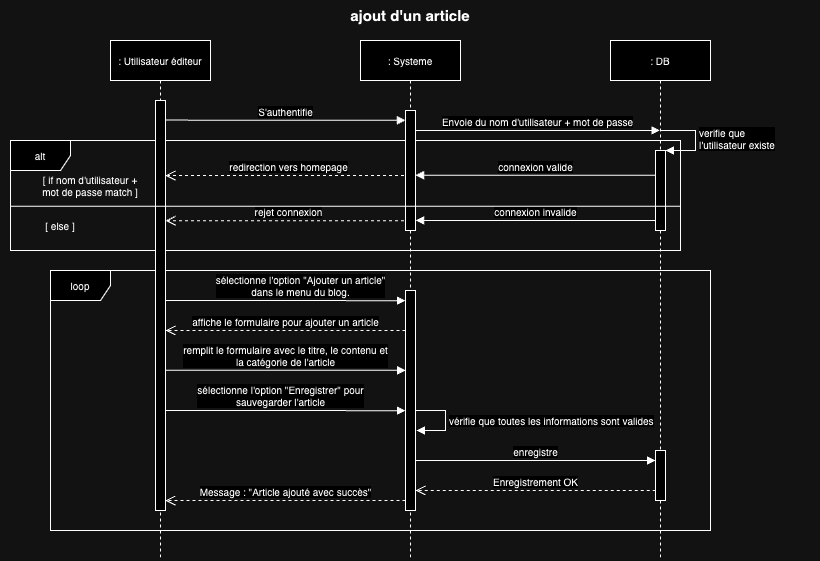

The diagram above was exported from draw.io. Its source (the exported page's mxGraphModel, read from the mxfile embedded in the PNG):
<mxGraphModel dx="1026" dy="649" grid="1" gridSize="10" guides="1" tooltips="1" connect="1" arrows="1" fold="1" page="1" pageScale="1" pageWidth="827" pageHeight="1169" math="0" shadow="0">
  <root>
    <mxCell id="0" />
    <mxCell id="1" parent="0" />
    <mxCell id="dNYLm2y8wi_uARdgq3On-3" value="loop" style="shape=umlFrame;whiteSpace=wrap;html=1;fontSize=10;" parent="1" vertex="1">
      <mxGeometry x="50" y="270" width="660" height="260" as="geometry" />
    </mxCell>
    <mxCell id="dNYLm2y8wi_uARdgq3On-5" value="alt" style="shape=umlFrame;whiteSpace=wrap;html=1;fontSize=10;" parent="1" vertex="1">
      <mxGeometry x="10" y="140" width="670" height="110" as="geometry" />
    </mxCell>
    <mxCell id="dNYLm2y8wi_uARdgq3On-6" value=": Utilisateur éditeur" style="shape=umlLifeline;perimeter=lifelinePerimeter;whiteSpace=wrap;html=1;container=1;collapsible=0;recursiveResize=0;outlineConnect=0;fontSize=10;" parent="1" vertex="1">
      <mxGeometry x="110" y="40" width="100" height="520" as="geometry" />
    </mxCell>
    <mxCell id="dNYLm2y8wi_uARdgq3On-7" value="" style="html=1;points=[];perimeter=orthogonalPerimeter;fontSize=10;" parent="dNYLm2y8wi_uARdgq3On-6" vertex="1">
      <mxGeometry x="45" y="60" width="10" height="410" as="geometry" />
    </mxCell>
    <mxCell id="dNYLm2y8wi_uARdgq3On-9" value=": Systeme" style="shape=umlLifeline;perimeter=lifelinePerimeter;whiteSpace=wrap;html=1;container=1;collapsible=0;recursiveResize=0;outlineConnect=0;fontSize=10;" parent="1" vertex="1">
      <mxGeometry x="360" y="40" width="100" height="520" as="geometry" />
    </mxCell>
    <mxCell id="dNYLm2y8wi_uARdgq3On-46" value="affiche le formulaire pour ajouter un article" style="html=1;verticalAlign=bottom;endArrow=open;dashed=1;endSize=8;rounded=0;fontSize=10;entryX=0.996;entryY=0.617;entryDx=0;entryDy=0;entryPerimeter=0;" parent="dNYLm2y8wi_uARdgq3On-9" edge="1">
      <mxGeometry relative="1" as="geometry">
        <mxPoint x="45" y="290.01" as="sourcePoint" />
        <mxPoint x="-195.03999999999996" y="290" as="targetPoint" />
      </mxGeometry>
    </mxCell>
    <mxCell id="dNYLm2y8wi_uARdgq3On-48" value="remplit le formulaire avec le titre, le contenu et &lt;br&gt;la catégorie de l'article" style="html=1;verticalAlign=bottom;endArrow=block;rounded=0;fontSize=10;entryX=-0.005;entryY=0.043;entryDx=0;entryDy=0;entryPerimeter=0;exitX=0.997;exitY=0.063;exitDx=0;exitDy=0;exitPerimeter=0;" parent="dNYLm2y8wi_uARdgq3On-9" edge="1">
      <mxGeometry x="0.0001" width="80" relative="1" as="geometry">
        <mxPoint x="-194.97999999999996" y="329.65999999999997" as="sourcePoint" />
        <mxPoint x="45.00000000000006" y="329.83000000000004" as="targetPoint" />
        <mxPoint as="offset" />
      </mxGeometry>
    </mxCell>
    <mxCell id="dNYLm2y8wi_uARdgq3On-54" value="" style="html=1;points=[];perimeter=orthogonalPerimeter;fontSize=10;" parent="dNYLm2y8wi_uARdgq3On-9" vertex="1">
      <mxGeometry x="45" y="250" width="10" height="220" as="geometry" />
    </mxCell>
    <mxCell id="dNYLm2y8wi_uARdgq3On-12" value=": DB" style="shape=umlLifeline;perimeter=lifelinePerimeter;whiteSpace=wrap;html=1;container=1;collapsible=0;recursiveResize=0;outlineConnect=0;fontSize=10;" parent="1" vertex="1">
      <mxGeometry x="610" y="40" width="100" height="520" as="geometry" />
    </mxCell>
    <mxCell id="dNYLm2y8wi_uARdgq3On-13" value="" style="html=1;points=[];perimeter=orthogonalPerimeter;fontSize=10;" parent="dNYLm2y8wi_uARdgq3On-12" vertex="1">
      <mxGeometry x="45" y="110" width="10" height="80" as="geometry" />
    </mxCell>
    <mxCell id="dNYLm2y8wi_uARdgq3On-14" value="verifie que &lt;br&gt;l'utilisateur existe" style="edgeStyle=orthogonalEdgeStyle;html=1;align=left;spacingLeft=2;endArrow=block;rounded=0;entryX=1;entryY=0;fontSize=10;" parent="dNYLm2y8wi_uARdgq3On-12" target="dNYLm2y8wi_uARdgq3On-13" edge="1">
      <mxGeometry relative="1" as="geometry">
        <mxPoint x="50" y="90" as="sourcePoint" />
        <Array as="points">
          <mxPoint x="85" y="90" />
        </Array>
      </mxGeometry>
    </mxCell>
    <mxCell id="dNYLm2y8wi_uARdgq3On-15" value="" style="html=1;points=[];perimeter=orthogonalPerimeter;fontSize=10;" parent="dNYLm2y8wi_uARdgq3On-12" vertex="1">
      <mxGeometry x="45" y="410" width="10" height="50" as="geometry" />
    </mxCell>
    <mxCell id="dNYLm2y8wi_uARdgq3On-16" value="connexion valide" style="html=1;verticalAlign=bottom;endArrow=block;rounded=0;fontSize=10;exitX=-0.004;exitY=0.309;exitDx=0;exitDy=0;exitPerimeter=0;entryX=1.005;entryY=0.539;entryDx=0;entryDy=0;entryPerimeter=0;" parent="1" source="dNYLm2y8wi_uARdgq3On-13" target="dNYLm2y8wi_uARdgq3On-23" edge="1">
      <mxGeometry width="80" relative="1" as="geometry">
        <mxPoint x="450" y="170" as="sourcePoint" />
        <mxPoint x="530" y="170" as="targetPoint" />
      </mxGeometry>
    </mxCell>
    <mxCell id="dNYLm2y8wi_uARdgq3On-17" value="connexion invalide" style="html=1;verticalAlign=bottom;endArrow=block;rounded=0;fontSize=10;exitX=0.005;exitY=0.25;exitDx=0;exitDy=0;exitPerimeter=0;entryX=1.005;entryY=0.916;entryDx=0;entryDy=0;entryPerimeter=0;" parent="1" target="dNYLm2y8wi_uARdgq3On-23" edge="1">
      <mxGeometry width="80" relative="1" as="geometry">
        <mxPoint x="654.8299999999999" y="220" as="sourcePoint" />
        <mxPoint x="410.00222222222226" y="220" as="targetPoint" />
      </mxGeometry>
    </mxCell>
    <mxCell id="dNYLm2y8wi_uARdgq3On-18" value="redirection vers homepage" style="html=1;verticalAlign=bottom;endArrow=open;dashed=1;endSize=8;rounded=0;fontSize=10;entryX=1;entryY=0.181;entryDx=0;entryDy=0;entryPerimeter=0;" parent="1" source="dNYLm2y8wi_uARdgq3On-9" edge="1">
      <mxGeometry relative="1" as="geometry">
        <mxPoint x="400" y="170" as="sourcePoint" />
        <mxPoint x="165" y="175.06999999999994" as="targetPoint" />
      </mxGeometry>
    </mxCell>
    <mxCell id="dNYLm2y8wi_uARdgq3On-19" value="rejet connexion" style="html=1;verticalAlign=bottom;endArrow=open;dashed=1;endSize=8;rounded=0;fontSize=10;entryX=1.002;entryY=0.277;entryDx=0;entryDy=0;entryPerimeter=0;" parent="1" source="dNYLm2y8wi_uARdgq3On-9" edge="1">
      <mxGeometry relative="1" as="geometry">
        <mxPoint x="404.5" y="220" as="sourcePoint" />
        <mxPoint x="165.0200000000001" y="220.18999999999994" as="targetPoint" />
      </mxGeometry>
    </mxCell>
    <mxCell id="dNYLm2y8wi_uARdgq3On-20" value="S'authentifie" style="html=1;verticalAlign=bottom;endArrow=block;rounded=0;fontSize=10;entryX=-0.005;entryY=0.043;entryDx=0;entryDy=0;entryPerimeter=0;exitX=0.997;exitY=0.063;exitDx=0;exitDy=0;exitPerimeter=0;" parent="1" edge="1">
      <mxGeometry width="80" relative="1" as="geometry">
        <mxPoint x="164.97000000000003" y="119.61000000000001" as="sourcePoint" />
        <mxPoint x="404.95000000000005" y="119.77999999999997" as="targetPoint" />
      </mxGeometry>
    </mxCell>
    <mxCell id="dNYLm2y8wi_uARdgq3On-21" value="Envoie du nom d'utilisateur + mot de passe" style="html=1;verticalAlign=bottom;endArrow=block;rounded=0;fontSize=10;exitX=1;exitY=0.065;exitDx=0;exitDy=0;exitPerimeter=0;" parent="1" target="dNYLm2y8wi_uARdgq3On-12" edge="1">
      <mxGeometry width="80" relative="1" as="geometry">
        <mxPoint x="415" y="129.89999999999998" as="sourcePoint" />
        <mxPoint x="500" y="130" as="targetPoint" />
      </mxGeometry>
    </mxCell>
    <mxCell id="dNYLm2y8wi_uARdgq3On-22" value="sélectionne l'option &quot;Ajouter un article&quot; &lt;br&gt;dans le menu du blog." style="html=1;verticalAlign=bottom;endArrow=block;rounded=0;fontSize=10;entryX=-0.005;entryY=0.043;entryDx=0;entryDy=0;entryPerimeter=0;exitX=0.997;exitY=0.063;exitDx=0;exitDy=0;exitPerimeter=0;" parent="1" edge="1">
      <mxGeometry x="0.1249" width="80" relative="1" as="geometry">
        <mxPoint x="165.02000000000004" y="300" as="sourcePoint" />
        <mxPoint x="405.00000000000006" y="300.1700000000001" as="targetPoint" />
        <mxPoint as="offset" />
      </mxGeometry>
    </mxCell>
    <mxCell id="dNYLm2y8wi_uARdgq3On-23" value="" style="html=1;points=[];perimeter=orthogonalPerimeter;fontSize=10;" parent="1" vertex="1">
      <mxGeometry x="405" y="110" width="10" height="120" as="geometry" />
    </mxCell>
    <mxCell id="dNYLm2y8wi_uARdgq3On-41" value="ajout d'un article" style="text;html=1;strokeColor=none;fillColor=none;align=center;verticalAlign=middle;whiteSpace=wrap;rounded=0;fontSize=15;fontStyle=1" parent="1" vertex="1">
      <mxGeometry width="820" height="30" as="geometry" />
    </mxCell>
    <mxCell id="dNYLm2y8wi_uARdgq3On-42" value="" style="endArrow=none;html=1;rounded=0;fontSize=10;exitX=0;exitY=0.597;exitDx=0;exitDy=0;exitPerimeter=0;entryX=1;entryY=0.597;entryDx=0;entryDy=0;entryPerimeter=0;" parent="1" source="dNYLm2y8wi_uARdgq3On-5" target="dNYLm2y8wi_uARdgq3On-5" edge="1">
      <mxGeometry width="50" height="50" relative="1" as="geometry">
        <mxPoint x="320" y="270" as="sourcePoint" />
        <mxPoint x="370" y="220" as="targetPoint" />
      </mxGeometry>
    </mxCell>
    <mxCell id="dNYLm2y8wi_uARdgq3On-43" value="[ if nom d'utilisateur + mot de passe match ]" style="text;html=1;strokeColor=none;fillColor=none;align=center;verticalAlign=middle;whiteSpace=wrap;rounded=0;fontSize=10;" parent="1" vertex="1">
      <mxGeometry x="40" y="170" width="100" height="30" as="geometry" />
    </mxCell>
    <mxCell id="dNYLm2y8wi_uARdgq3On-44" value="[ else ]" style="text;html=1;strokeColor=none;fillColor=none;align=center;verticalAlign=middle;whiteSpace=wrap;rounded=0;fontSize=10;" parent="1" vertex="1">
      <mxGeometry x="40" y="220" width="40" height="10" as="geometry" />
    </mxCell>
    <mxCell id="dNYLm2y8wi_uARdgq3On-49" value="sélectionne l'option &quot;Enregistrer&quot; pour &lt;br&gt;sauvegarder l'article" style="html=1;verticalAlign=bottom;endArrow=block;rounded=0;fontSize=10;entryX=-0.005;entryY=0.043;entryDx=0;entryDy=0;entryPerimeter=0;exitX=0.997;exitY=0.063;exitDx=0;exitDy=0;exitPerimeter=0;" parent="1" edge="1">
      <mxGeometry x="-0.0418" width="80" relative="1" as="geometry">
        <mxPoint x="165.02000000000004" y="409.99999999999994" as="sourcePoint" />
        <mxPoint x="405.00000000000006" y="410.17" as="targetPoint" />
        <mxPoint as="offset" />
      </mxGeometry>
    </mxCell>
    <mxCell id="dNYLm2y8wi_uARdgq3On-50" value="vérifie que toutes les informations sont valides" style="edgeStyle=orthogonalEdgeStyle;html=1;align=left;spacingLeft=2;endArrow=block;rounded=0;entryX=1;entryY=0;fontSize=10;" parent="1" edge="1">
      <mxGeometry x="0.0006" relative="1" as="geometry">
        <mxPoint x="415" y="410" as="sourcePoint" />
        <Array as="points">
          <mxPoint x="445" y="410" />
        </Array>
        <mxPoint x="416" y="429.9999999999999" as="targetPoint" />
        <mxPoint as="offset" />
      </mxGeometry>
    </mxCell>
    <mxCell id="dNYLm2y8wi_uARdgq3On-51" value="enregistre" style="html=1;verticalAlign=bottom;endArrow=block;rounded=0;fontSize=10;" parent="1" edge="1">
      <mxGeometry width="80" relative="1" as="geometry">
        <mxPoint x="415" y="460" as="sourcePoint" />
        <mxPoint x="654.9999999999998" y="459.9999999999999" as="targetPoint" />
      </mxGeometry>
    </mxCell>
    <mxCell id="dNYLm2y8wi_uARdgq3On-52" value="Enregistrement OK" style="html=1;verticalAlign=bottom;endArrow=open;dashed=1;endSize=8;rounded=0;fontSize=10;exitX=0.02;exitY=0.374;exitDx=0;exitDy=0;exitPerimeter=0;entryX=1.002;entryY=0.539;entryDx=0;entryDy=0;entryPerimeter=0;" parent="1" edge="1">
      <mxGeometry x="-0.0007" relative="1" as="geometry">
        <mxPoint x="655.1799999999998" y="490.11999999999995" as="sourcePoint" />
        <mxPoint x="415" y="489.99999999999994" as="targetPoint" />
        <mxPoint as="offset" />
      </mxGeometry>
    </mxCell>
    <mxCell id="dNYLm2y8wi_uARdgq3On-53" value="Message : &quot;Article ajouté avec succès&quot;" style="html=1;verticalAlign=bottom;endArrow=open;dashed=1;endSize=8;rounded=0;fontSize=10;exitX=0.02;exitY=0.374;exitDx=0;exitDy=0;exitPerimeter=0;entryX=1.002;entryY=0.539;entryDx=0;entryDy=0;entryPerimeter=0;" parent="1" edge="1">
      <mxGeometry x="-0.0007" relative="1" as="geometry">
        <mxPoint x="404.99999999999983" y="500.11999999999995" as="sourcePoint" />
        <mxPoint x="164.82" y="499.99999999999994" as="targetPoint" />
        <mxPoint as="offset" />
      </mxGeometry>
    </mxCell>
  </root>
</mxGraphModel>